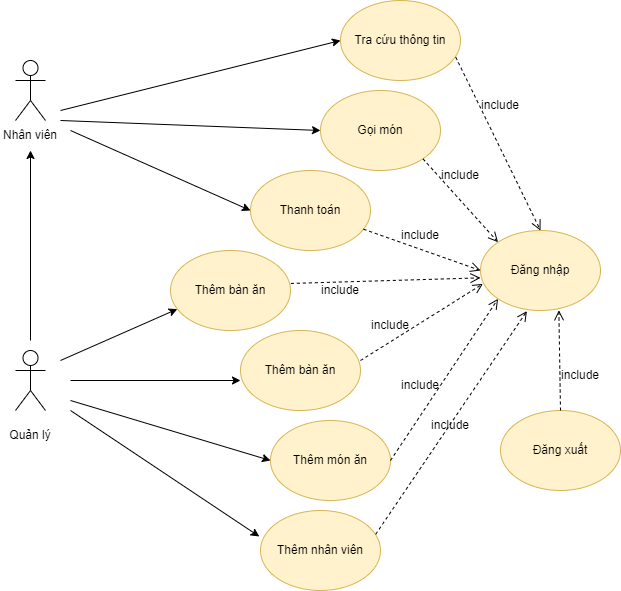

The diagram above was exported from draw.io. Its source (the exported page's mxGraphModel, read from the mxfile embedded in the PNG):
<mxGraphModel dx="1278" dy="579" grid="1" gridSize="10" guides="1" tooltips="1" connect="1" arrows="1" fold="1" page="1" pageScale="1" pageWidth="827" pageHeight="1169" math="0" shadow="0">
  <root>
    <mxCell id="0" />
    <mxCell id="1" parent="0" />
    <mxCell id="OM_pMby38WZRxU3QGhZ2-1" value="" style="shape=umlActor;verticalLabelPosition=bottom;verticalAlign=top;html=1;outlineConnect=0;" parent="1" vertex="1">
      <mxGeometry x="145" y="60" width="30" height="60" as="geometry" />
    </mxCell>
    <mxCell id="OM_pMby38WZRxU3QGhZ2-2" value="" style="shape=umlActor;verticalLabelPosition=bottom;verticalAlign=top;html=1;outlineConnect=0;" parent="1" vertex="1">
      <mxGeometry x="145" y="350" width="30" height="60" as="geometry" />
    </mxCell>
    <mxCell id="OM_pMby38WZRxU3QGhZ2-5" value="" style="endArrow=classic;html=1;rounded=0;" parent="1" edge="1">
      <mxGeometry width="50" height="50" relative="1" as="geometry">
        <mxPoint x="160" y="340" as="sourcePoint" />
        <mxPoint x="160" y="150" as="targetPoint" />
      </mxGeometry>
    </mxCell>
    <mxCell id="OM_pMby38WZRxU3QGhZ2-6" value="Nhân viên" style="text;html=1;strokeColor=none;fillColor=none;align=center;verticalAlign=middle;whiteSpace=wrap;rounded=0;" parent="1" vertex="1">
      <mxGeometry x="130" y="120" width="60" height="30" as="geometry" />
    </mxCell>
    <mxCell id="OM_pMby38WZRxU3QGhZ2-7" value="Quản lý" style="text;html=1;strokeColor=none;fillColor=none;align=center;verticalAlign=middle;whiteSpace=wrap;rounded=0;" parent="1" vertex="1">
      <mxGeometry x="130" y="420" width="60" height="30" as="geometry" />
    </mxCell>
    <mxCell id="OM_pMby38WZRxU3QGhZ2-9" value="Thêm bàn ăn" style="ellipse;whiteSpace=wrap;html=1;fillColor=#fff2cc;strokeColor=#d6b656;" parent="1" vertex="1">
      <mxGeometry x="370" y="330" width="120" height="80" as="geometry" />
    </mxCell>
    <mxCell id="OM_pMby38WZRxU3QGhZ2-10" value="Thêm món ăn" style="ellipse;whiteSpace=wrap;html=1;fillColor=#fff2cc;strokeColor=#d6b656;" parent="1" vertex="1">
      <mxGeometry x="400" y="420" width="120" height="80" as="geometry" />
    </mxCell>
    <mxCell id="OM_pMby38WZRxU3QGhZ2-11" value="Thêm nhân viên" style="ellipse;whiteSpace=wrap;html=1;fillColor=#fff2cc;strokeColor=#d6b656;" parent="1" vertex="1">
      <mxGeometry x="390" y="510" width="120" height="80" as="geometry" />
    </mxCell>
    <mxCell id="OM_pMby38WZRxU3QGhZ2-13" value="Gọi món" style="ellipse;whiteSpace=wrap;html=1;fillColor=#fff2cc;strokeColor=#d6b656;" parent="1" vertex="1">
      <mxGeometry x="450" y="90" width="120" height="80" as="geometry" />
    </mxCell>
    <mxCell id="OM_pMby38WZRxU3QGhZ2-14" value="Thanh toán" style="ellipse;whiteSpace=wrap;html=1;fillColor=#fff2cc;strokeColor=#d6b656;" parent="1" vertex="1">
      <mxGeometry x="380" y="170" width="120" height="80" as="geometry" />
    </mxCell>
    <mxCell id="OM_pMby38WZRxU3QGhZ2-15" value="" style="endArrow=classic;html=1;rounded=0;entryX=0;entryY=0.5;entryDx=0;entryDy=0;" parent="1" target="OM_pMby38WZRxU3QGhZ2-21" edge="1">
      <mxGeometry width="50" height="50" relative="1" as="geometry">
        <mxPoint x="190" y="110" as="sourcePoint" />
        <mxPoint x="450" y="50" as="targetPoint" />
      </mxGeometry>
    </mxCell>
    <mxCell id="OM_pMby38WZRxU3QGhZ2-16" value="" style="endArrow=classic;html=1;rounded=0;exitX=1;exitY=0;exitDx=0;exitDy=0;entryX=0;entryY=0.5;entryDx=0;entryDy=0;" parent="1" source="OM_pMby38WZRxU3QGhZ2-6" target="OM_pMby38WZRxU3QGhZ2-13" edge="1">
      <mxGeometry width="50" height="50" relative="1" as="geometry">
        <mxPoint x="390" y="310" as="sourcePoint" />
        <mxPoint x="440" y="260" as="targetPoint" />
      </mxGeometry>
    </mxCell>
    <mxCell id="OM_pMby38WZRxU3QGhZ2-17" value="" style="endArrow=classic;html=1;rounded=0;entryX=0;entryY=0.5;entryDx=0;entryDy=0;" parent="1" target="OM_pMby38WZRxU3QGhZ2-14" edge="1">
      <mxGeometry width="50" height="50" relative="1" as="geometry">
        <mxPoint x="200" y="130" as="sourcePoint" />
        <mxPoint x="320" y="200" as="targetPoint" />
      </mxGeometry>
    </mxCell>
    <mxCell id="OM_pMby38WZRxU3QGhZ2-18" value="" style="endArrow=classic;html=1;rounded=0;entryX=0;entryY=0.625;entryDx=0;entryDy=0;entryPerimeter=0;" parent="1" target="OM_pMby38WZRxU3QGhZ2-9" edge="1">
      <mxGeometry width="50" height="50" relative="1" as="geometry">
        <mxPoint x="200" y="380" as="sourcePoint" />
        <mxPoint x="440" y="260" as="targetPoint" />
      </mxGeometry>
    </mxCell>
    <mxCell id="OM_pMby38WZRxU3QGhZ2-20" value="" style="endArrow=classic;html=1;rounded=0;entryX=-0.01;entryY=0.325;entryDx=0;entryDy=0;entryPerimeter=0;" parent="1" target="OM_pMby38WZRxU3QGhZ2-11" edge="1">
      <mxGeometry width="50" height="50" relative="1" as="geometry">
        <mxPoint x="200" y="410" as="sourcePoint" />
        <mxPoint x="440" y="260" as="targetPoint" />
      </mxGeometry>
    </mxCell>
    <mxCell id="OM_pMby38WZRxU3QGhZ2-21" value="Tra cứu thông tin" style="ellipse;whiteSpace=wrap;html=1;fillColor=#fff2cc;strokeColor=#d6b656;" parent="1" vertex="1">
      <mxGeometry x="470" width="120" height="80" as="geometry" />
    </mxCell>
    <mxCell id="aBtEhq7OOwVCv2AXxdao-1" value="Đăng nhập" style="ellipse;whiteSpace=wrap;html=1;fillColor=#fff2cc;strokeColor=#d6b656;" parent="1" vertex="1">
      <mxGeometry x="610" y="230" width="120" height="80" as="geometry" />
    </mxCell>
    <mxCell id="aBtEhq7OOwVCv2AXxdao-10" value="" style="html=1;verticalAlign=bottom;endArrow=open;dashed=1;endSize=8;rounded=0;entryX=0;entryY=0.5;entryDx=0;entryDy=0;" parent="1" source="OM_pMby38WZRxU3QGhZ2-14" target="aBtEhq7OOwVCv2AXxdao-1" edge="1">
      <mxGeometry x="0.1206" y="10" relative="1" as="geometry">
        <mxPoint x="450" y="300" as="sourcePoint" />
        <mxPoint x="370" y="300" as="targetPoint" />
        <Array as="points" />
        <mxPoint as="offset" />
      </mxGeometry>
    </mxCell>
    <mxCell id="aBtEhq7OOwVCv2AXxdao-12" value="" style="html=1;verticalAlign=bottom;endArrow=open;dashed=1;endSize=8;rounded=0;exitX=1;exitY=0.375;exitDx=0;exitDy=0;exitPerimeter=0;entryX=0.02;entryY=0.667;entryDx=0;entryDy=0;entryPerimeter=0;" parent="1" source="OM_pMby38WZRxU3QGhZ2-9" target="aBtEhq7OOwVCv2AXxdao-1" edge="1">
      <mxGeometry x="0.1206" y="10" relative="1" as="geometry">
        <mxPoint x="499.15391523114226" y="242.93849377453307" as="sourcePoint" />
        <mxPoint x="590" y="290" as="targetPoint" />
        <Array as="points" />
        <mxPoint as="offset" />
      </mxGeometry>
    </mxCell>
    <mxCell id="aBtEhq7OOwVCv2AXxdao-13" value="" style="html=1;verticalAlign=bottom;endArrow=open;dashed=1;endSize=8;rounded=0;entryX=0;entryY=0;entryDx=0;entryDy=0;exitX=1;exitY=1;exitDx=0;exitDy=0;" parent="1" source="OM_pMby38WZRxU3QGhZ2-13" target="aBtEhq7OOwVCv2AXxdao-1" edge="1">
      <mxGeometry x="0.1206" y="10" relative="1" as="geometry">
        <mxPoint x="509.15391523114226" y="252.93849377453307" as="sourcePoint" />
        <mxPoint x="610" y="300" as="targetPoint" />
        <Array as="points" />
        <mxPoint as="offset" />
      </mxGeometry>
    </mxCell>
    <mxCell id="aBtEhq7OOwVCv2AXxdao-15" value="" style="html=1;verticalAlign=bottom;endArrow=open;dashed=1;endSize=8;rounded=0;entryX=0;entryY=1;entryDx=0;entryDy=0;exitX=1;exitY=0.5;exitDx=0;exitDy=0;" parent="1" source="OM_pMby38WZRxU3QGhZ2-10" target="aBtEhq7OOwVCv2AXxdao-1" edge="1">
      <mxGeometry x="0.1206" y="10" relative="1" as="geometry">
        <mxPoint x="529.1539152311423" y="272.9384937745331" as="sourcePoint" />
        <mxPoint x="630" y="320" as="targetPoint" />
        <Array as="points" />
        <mxPoint as="offset" />
      </mxGeometry>
    </mxCell>
    <mxCell id="aBtEhq7OOwVCv2AXxdao-16" value="" style="html=1;verticalAlign=bottom;endArrow=open;dashed=1;endSize=8;rounded=0;entryX=0.387;entryY=1.007;entryDx=0;entryDy=0;exitX=0.96;exitY=0.297;exitDx=0;exitDy=0;exitPerimeter=0;entryPerimeter=0;" parent="1" source="OM_pMby38WZRxU3QGhZ2-11" target="aBtEhq7OOwVCv2AXxdao-1" edge="1">
      <mxGeometry x="0.1206" y="10" relative="1" as="geometry">
        <mxPoint x="539.1539152311423" y="282.9384937745331" as="sourcePoint" />
        <mxPoint x="640" y="330" as="targetPoint" />
        <Array as="points" />
        <mxPoint as="offset" />
      </mxGeometry>
    </mxCell>
    <mxCell id="aBtEhq7OOwVCv2AXxdao-17" value="Đăng xuất" style="ellipse;whiteSpace=wrap;html=1;fillColor=#fff2cc;strokeColor=#d6b656;" parent="1" vertex="1">
      <mxGeometry x="630" y="410" width="120" height="80" as="geometry" />
    </mxCell>
    <mxCell id="aBtEhq7OOwVCv2AXxdao-18" value="" style="html=1;verticalAlign=bottom;endArrow=open;dashed=1;endSize=8;rounded=0;entryX=0.653;entryY=0.997;entryDx=0;entryDy=0;exitX=0.5;exitY=0;exitDx=0;exitDy=0;entryPerimeter=0;" parent="1" source="aBtEhq7OOwVCv2AXxdao-17" target="aBtEhq7OOwVCv2AXxdao-1" edge="1">
      <mxGeometry x="0.1206" y="10" relative="1" as="geometry">
        <mxPoint x="515.2" y="533.76" as="sourcePoint" />
        <mxPoint x="646.44" y="330.55999999999995" as="targetPoint" />
        <Array as="points" />
        <mxPoint as="offset" />
      </mxGeometry>
    </mxCell>
    <mxCell id="aBtEhq7OOwVCv2AXxdao-19" value="include" style="text;html=1;strokeColor=none;fillColor=none;align=center;verticalAlign=middle;whiteSpace=wrap;rounded=0;" parent="1" vertex="1">
      <mxGeometry x="600" y="90" width="60" height="30" as="geometry" />
    </mxCell>
    <mxCell id="aBtEhq7OOwVCv2AXxdao-20" value="include" style="text;html=1;strokeColor=none;fillColor=none;align=center;verticalAlign=middle;whiteSpace=wrap;rounded=0;" parent="1" vertex="1">
      <mxGeometry x="560" y="160" width="60" height="30" as="geometry" />
    </mxCell>
    <mxCell id="aBtEhq7OOwVCv2AXxdao-21" value="include" style="text;html=1;strokeColor=none;fillColor=none;align=center;verticalAlign=middle;whiteSpace=wrap;rounded=0;" parent="1" vertex="1">
      <mxGeometry x="520" y="220" width="60" height="30" as="geometry" />
    </mxCell>
    <mxCell id="aBtEhq7OOwVCv2AXxdao-23" value="include" style="text;html=1;strokeColor=none;fillColor=none;align=center;verticalAlign=middle;whiteSpace=wrap;rounded=0;" parent="1" vertex="1">
      <mxGeometry x="490" y="310" width="60" height="30" as="geometry" />
    </mxCell>
    <mxCell id="aBtEhq7OOwVCv2AXxdao-24" value="include" style="text;html=1;strokeColor=none;fillColor=none;align=center;verticalAlign=middle;whiteSpace=wrap;rounded=0;" parent="1" vertex="1">
      <mxGeometry x="520" y="370" width="60" height="30" as="geometry" />
    </mxCell>
    <mxCell id="aBtEhq7OOwVCv2AXxdao-25" value="include" style="text;html=1;strokeColor=none;fillColor=none;align=center;verticalAlign=middle;whiteSpace=wrap;rounded=0;" parent="1" vertex="1">
      <mxGeometry x="680" y="360" width="60" height="30" as="geometry" />
    </mxCell>
    <mxCell id="VGCJOGwT3pZRF8WZsOJU-1" value="" style="endArrow=classic;html=1;rounded=0;entryX=0;entryY=0.5;entryDx=0;entryDy=0;" edge="1" parent="1" target="OM_pMby38WZRxU3QGhZ2-10">
      <mxGeometry width="50" height="50" relative="1" as="geometry">
        <mxPoint x="200" y="400" as="sourcePoint" />
        <mxPoint x="370" y="360" as="targetPoint" />
      </mxGeometry>
    </mxCell>
    <mxCell id="VGCJOGwT3pZRF8WZsOJU-2" value="" style="html=1;verticalAlign=bottom;endArrow=open;dashed=1;endSize=8;rounded=0;entryX=0.5;entryY=0;entryDx=0;entryDy=0;exitX=0.96;exitY=0.707;exitDx=0;exitDy=0;exitPerimeter=0;" edge="1" parent="1" source="OM_pMby38WZRxU3QGhZ2-21" target="aBtEhq7OOwVCv2AXxdao-1">
      <mxGeometry x="0.1206" y="10" relative="1" as="geometry">
        <mxPoint x="562.4264068711927" y="168.28427124746167" as="sourcePoint" />
        <mxPoint x="637.5735931288073" y="251.71572875253833" as="targetPoint" />
        <Array as="points" />
        <mxPoint as="offset" />
      </mxGeometry>
    </mxCell>
    <mxCell id="VGCJOGwT3pZRF8WZsOJU-3" value="Thêm bàn ăn" style="ellipse;whiteSpace=wrap;html=1;fillColor=#fff2cc;strokeColor=#d6b656;" vertex="1" parent="1">
      <mxGeometry x="300" y="250" width="120" height="80" as="geometry" />
    </mxCell>
    <mxCell id="VGCJOGwT3pZRF8WZsOJU-4" value="include" style="text;html=1;strokeColor=none;fillColor=none;align=center;verticalAlign=middle;whiteSpace=wrap;rounded=0;" vertex="1" parent="1">
      <mxGeometry x="550" y="410" width="60" height="30" as="geometry" />
    </mxCell>
    <mxCell id="VGCJOGwT3pZRF8WZsOJU-5" value="" style="endArrow=classic;html=1;rounded=0;entryX=0.057;entryY=0.732;entryDx=0;entryDy=0;entryPerimeter=0;" edge="1" parent="1" target="VGCJOGwT3pZRF8WZsOJU-3">
      <mxGeometry width="50" height="50" relative="1" as="geometry">
        <mxPoint x="190" y="360" as="sourcePoint" />
        <mxPoint x="360" y="360" as="targetPoint" />
      </mxGeometry>
    </mxCell>
    <mxCell id="VGCJOGwT3pZRF8WZsOJU-6" value="" style="html=1;verticalAlign=bottom;endArrow=open;dashed=1;endSize=8;rounded=0;exitX=1.003;exitY=0.412;exitDx=0;exitDy=0;exitPerimeter=0;entryX=0;entryY=0.592;entryDx=0;entryDy=0;entryPerimeter=0;" edge="1" parent="1" source="VGCJOGwT3pZRF8WZsOJU-3" target="aBtEhq7OOwVCv2AXxdao-1">
      <mxGeometry x="0.1206" y="10" relative="1" as="geometry">
        <mxPoint x="500" y="370" as="sourcePoint" />
        <mxPoint x="622.4000000000001" y="293.36" as="targetPoint" />
        <Array as="points" />
        <mxPoint as="offset" />
      </mxGeometry>
    </mxCell>
    <mxCell id="VGCJOGwT3pZRF8WZsOJU-7" value="include" style="text;html=1;strokeColor=none;fillColor=none;align=center;verticalAlign=middle;whiteSpace=wrap;rounded=0;" vertex="1" parent="1">
      <mxGeometry x="440" y="275" width="60" height="30" as="geometry" />
    </mxCell>
  </root>
</mxGraphModel>